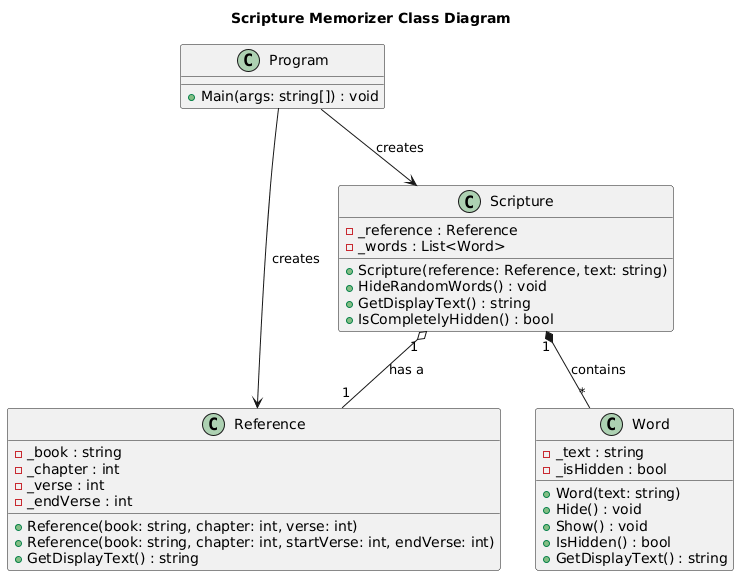

The diagram above was rendered by PlantUML. Its source (embedded in the PNG):
@startuml
title Scripture Memorizer Class Diagram

class Program {
  + Main(args: string[]) : void
}

class Reference {
  - _book : string
  - _chapter : int
  - _verse : int
  - _endVerse : int
  + Reference(book: string, chapter: int, verse: int)
  + Reference(book: string, chapter: int, startVerse: int, endVerse: int)
  + GetDisplayText() : string
}

class Scripture {
  - _reference : Reference
  - _words : List<Word>
  + Scripture(reference: Reference, text: string)
  + HideRandomWords() : void
  + GetDisplayText() : string
  + IsCompletelyHidden() : bool
}

class Word {
  - _text : string
  - _isHidden : bool
  + Word(text: string)
  + Hide() : void
  + Show() : void
  + IsHidden() : bool
  + GetDisplayText() : string
}

' Relationships
Program --> Scripture : creates
Program --> Reference : creates
Scripture "1" *-- "*" Word : contains
Scripture "1" o-- "1" Reference : has a
@enduml